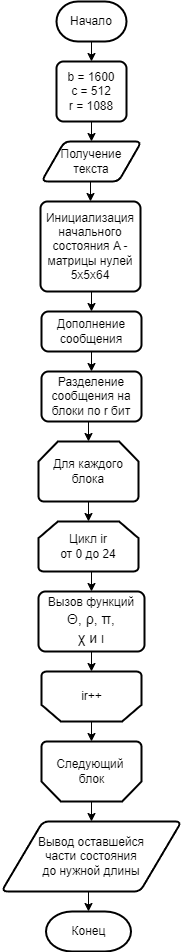

The diagram above was exported from draw.io. Its source (the exported page's mxGraphModel, read from the mxfile embedded in the PNG):
<mxGraphModel dx="417" dy="740" grid="1" gridSize="10" guides="1" tooltips="1" connect="1" arrows="1" fold="1" page="1" pageScale="1" pageWidth="827" pageHeight="1169" math="0" shadow="0">
  <root>
    <mxCell id="0" />
    <mxCell id="1" parent="0" />
    <mxCell id="sZTKMbok_FqmuFl1ryci-6" style="edgeStyle=orthogonalEdgeStyle;rounded=0;orthogonalLoop=1;jettySize=auto;html=1;exitX=0.5;exitY=1;exitDx=0;exitDy=0;exitPerimeter=0;entryX=0.5;entryY=0;entryDx=0;entryDy=0;" edge="1" parent="1" source="sZTKMbok_FqmuFl1ryci-1" target="sZTKMbok_FqmuFl1ryci-5">
      <mxGeometry relative="1" as="geometry" />
    </mxCell>
    <mxCell id="sZTKMbok_FqmuFl1ryci-1" value="Начало" style="strokeWidth=2;html=1;shape=mxgraph.flowchart.terminator;whiteSpace=wrap;" vertex="1" parent="1">
      <mxGeometry x="330" y="30" width="70" height="40" as="geometry" />
    </mxCell>
    <mxCell id="sZTKMbok_FqmuFl1ryci-9" style="edgeStyle=orthogonalEdgeStyle;rounded=0;orthogonalLoop=1;jettySize=auto;html=1;exitX=0.5;exitY=1;exitDx=0;exitDy=0;entryX=0.5;entryY=0;entryDx=0;entryDy=0;" edge="1" parent="1" source="sZTKMbok_FqmuFl1ryci-2" target="sZTKMbok_FqmuFl1ryci-8">
      <mxGeometry relative="1" as="geometry" />
    </mxCell>
    <mxCell id="sZTKMbok_FqmuFl1ryci-2" value="Получение текста" style="shape=parallelogram;html=1;strokeWidth=2;perimeter=parallelogramPerimeter;whiteSpace=wrap;rounded=1;arcSize=12;size=0.23;" vertex="1" parent="1">
      <mxGeometry x="315" y="170" width="100" height="40" as="geometry" />
    </mxCell>
    <mxCell id="sZTKMbok_FqmuFl1ryci-7" style="edgeStyle=orthogonalEdgeStyle;rounded=0;orthogonalLoop=1;jettySize=auto;html=1;exitX=0.5;exitY=1;exitDx=0;exitDy=0;entryX=0.5;entryY=0;entryDx=0;entryDy=0;" edge="1" parent="1" source="sZTKMbok_FqmuFl1ryci-5" target="sZTKMbok_FqmuFl1ryci-2">
      <mxGeometry relative="1" as="geometry" />
    </mxCell>
    <mxCell id="sZTKMbok_FqmuFl1ryci-5" value="&lt;div&gt;b = 1600&lt;/div&gt;c = 512&lt;div&gt;r = 1088&lt;/div&gt;" style="rounded=1;whiteSpace=wrap;html=1;absoluteArcSize=1;arcSize=14;strokeWidth=2;" vertex="1" parent="1">
      <mxGeometry x="330" y="90" width="70" height="60" as="geometry" />
    </mxCell>
    <mxCell id="sZTKMbok_FqmuFl1ryci-11" style="edgeStyle=orthogonalEdgeStyle;rounded=0;orthogonalLoop=1;jettySize=auto;html=1;exitX=0.5;exitY=1;exitDx=0;exitDy=0;entryX=0.5;entryY=0;entryDx=0;entryDy=0;" edge="1" parent="1" source="sZTKMbok_FqmuFl1ryci-8" target="sZTKMbok_FqmuFl1ryci-10">
      <mxGeometry relative="1" as="geometry" />
    </mxCell>
    <mxCell id="sZTKMbok_FqmuFl1ryci-8" value="Инициализация начального состояния A - матрицы нулей&lt;div&gt;5x5x64&lt;/div&gt;" style="rounded=1;whiteSpace=wrap;html=1;absoluteArcSize=1;arcSize=14;strokeWidth=2;" vertex="1" parent="1">
      <mxGeometry x="314" y="230" width="100" height="90" as="geometry" />
    </mxCell>
    <mxCell id="sZTKMbok_FqmuFl1ryci-13" style="edgeStyle=orthogonalEdgeStyle;rounded=0;orthogonalLoop=1;jettySize=auto;html=1;exitX=0.5;exitY=1;exitDx=0;exitDy=0;entryX=0.5;entryY=0;entryDx=0;entryDy=0;" edge="1" parent="1" source="sZTKMbok_FqmuFl1ryci-10" target="sZTKMbok_FqmuFl1ryci-12">
      <mxGeometry relative="1" as="geometry" />
    </mxCell>
    <mxCell id="sZTKMbok_FqmuFl1ryci-10" value="Дополнение сообщения" style="rounded=1;whiteSpace=wrap;html=1;absoluteArcSize=1;arcSize=14;strokeWidth=2;" vertex="1" parent="1">
      <mxGeometry x="315" y="340" width="100" height="40" as="geometry" />
    </mxCell>
    <mxCell id="sZTKMbok_FqmuFl1ryci-12" value="Разделение сообщения на блоки по r бит" style="rounded=1;whiteSpace=wrap;html=1;absoluteArcSize=1;arcSize=14;strokeWidth=2;" vertex="1" parent="1">
      <mxGeometry x="315" y="400" width="100" height="50" as="geometry" />
    </mxCell>
    <mxCell id="sZTKMbok_FqmuFl1ryci-17" style="edgeStyle=orthogonalEdgeStyle;rounded=0;orthogonalLoop=1;jettySize=auto;html=1;exitX=0.5;exitY=1;exitDx=0;exitDy=0;exitPerimeter=0;entryX=0.5;entryY=0;entryDx=0;entryDy=0;" edge="1" parent="1" source="sZTKMbok_FqmuFl1ryci-14" target="sZTKMbok_FqmuFl1ryci-16">
      <mxGeometry relative="1" as="geometry" />
    </mxCell>
    <mxCell id="sZTKMbok_FqmuFl1ryci-14" value="Цикл ir&lt;div&gt;от 0 до 24&lt;/div&gt;" style="strokeWidth=2;html=1;shape=mxgraph.flowchart.loop_limit;whiteSpace=wrap;" vertex="1" parent="1">
      <mxGeometry x="312" y="550" width="100" height="50" as="geometry" />
    </mxCell>
    <mxCell id="sZTKMbok_FqmuFl1ryci-16" value="Вызов функций&lt;div&gt;&lt;span style=&quot;line-height: 150%;&quot;&gt;&lt;font style=&quot;font-size: 14px;&quot; face=&quot;Helvetica&quot;&gt;Θ, ρ, π,&lt;br/&gt;χ и ι&lt;/font&gt;&lt;/span&gt;&lt;br&gt;&lt;/div&gt;" style="rounded=1;whiteSpace=wrap;html=1;absoluteArcSize=1;arcSize=14;strokeWidth=2;" vertex="1" parent="1">
      <mxGeometry x="312" y="620" width="106" height="60" as="geometry" />
    </mxCell>
    <mxCell id="sZTKMbok_FqmuFl1ryci-18" value="" style="strokeWidth=2;html=1;shape=mxgraph.flowchart.loop_limit;whiteSpace=wrap;rotation=-180;" vertex="1" parent="1">
      <mxGeometry x="315" y="700" width="100" height="50" as="geometry" />
    </mxCell>
    <mxCell id="sZTKMbok_FqmuFl1ryci-19" style="edgeStyle=orthogonalEdgeStyle;rounded=0;orthogonalLoop=1;jettySize=auto;html=1;exitX=0.5;exitY=1;exitDx=0;exitDy=0;entryX=0.5;entryY=1;entryDx=0;entryDy=0;entryPerimeter=0;" edge="1" parent="1" source="sZTKMbok_FqmuFl1ryci-16" target="sZTKMbok_FqmuFl1ryci-18">
      <mxGeometry relative="1" as="geometry" />
    </mxCell>
    <mxCell id="sZTKMbok_FqmuFl1ryci-20" value="ir++" style="text;html=1;align=center;verticalAlign=middle;resizable=0;points=[];autosize=1;strokeColor=none;fillColor=none;" vertex="1" parent="1">
      <mxGeometry x="345" y="710" width="40" height="30" as="geometry" />
    </mxCell>
    <mxCell id="sZTKMbok_FqmuFl1ryci-21" value="Для каждого блока" style="strokeWidth=2;html=1;shape=mxgraph.flowchart.loop_limit;whiteSpace=wrap;" vertex="1" parent="1">
      <mxGeometry x="312" y="470" width="100" height="60" as="geometry" />
    </mxCell>
    <mxCell id="sZTKMbok_FqmuFl1ryci-22" style="edgeStyle=orthogonalEdgeStyle;rounded=0;orthogonalLoop=1;jettySize=auto;html=1;exitX=0.5;exitY=1;exitDx=0;exitDy=0;entryX=0.5;entryY=0;entryDx=0;entryDy=0;entryPerimeter=0;" edge="1" parent="1" source="sZTKMbok_FqmuFl1ryci-12" target="sZTKMbok_FqmuFl1ryci-21">
      <mxGeometry relative="1" as="geometry" />
    </mxCell>
    <mxCell id="sZTKMbok_FqmuFl1ryci-23" style="edgeStyle=orthogonalEdgeStyle;rounded=0;orthogonalLoop=1;jettySize=auto;html=1;exitX=0.5;exitY=1;exitDx=0;exitDy=0;exitPerimeter=0;entryX=0.5;entryY=0;entryDx=0;entryDy=0;entryPerimeter=0;" edge="1" parent="1" source="sZTKMbok_FqmuFl1ryci-21" target="sZTKMbok_FqmuFl1ryci-14">
      <mxGeometry relative="1" as="geometry" />
    </mxCell>
    <mxCell id="sZTKMbok_FqmuFl1ryci-31" style="edgeStyle=orthogonalEdgeStyle;rounded=0;orthogonalLoop=1;jettySize=auto;html=1;exitX=0.5;exitY=0;exitDx=0;exitDy=0;exitPerimeter=0;entryX=0.5;entryY=0;entryDx=0;entryDy=0;" edge="1" parent="1" source="sZTKMbok_FqmuFl1ryci-24" target="sZTKMbok_FqmuFl1ryci-28">
      <mxGeometry relative="1" as="geometry" />
    </mxCell>
    <mxCell id="sZTKMbok_FqmuFl1ryci-24" value="" style="strokeWidth=2;html=1;shape=mxgraph.flowchart.loop_limit;whiteSpace=wrap;rotation=-180;" vertex="1" parent="1">
      <mxGeometry x="315" y="770" width="100" height="60" as="geometry" />
    </mxCell>
    <mxCell id="sZTKMbok_FqmuFl1ryci-25" value="Следующий&amp;nbsp;&lt;div&gt;блок&lt;/div&gt;" style="text;html=1;align=center;verticalAlign=middle;resizable=0;points=[];autosize=1;strokeColor=none;fillColor=none;" vertex="1" parent="1">
      <mxGeometry x="320" y="780" width="90" height="40" as="geometry" />
    </mxCell>
    <mxCell id="sZTKMbok_FqmuFl1ryci-26" style="edgeStyle=orthogonalEdgeStyle;rounded=0;orthogonalLoop=1;jettySize=auto;html=1;exitX=0.5;exitY=0;exitDx=0;exitDy=0;exitPerimeter=0;entryX=0.5;entryY=1;entryDx=0;entryDy=0;entryPerimeter=0;" edge="1" parent="1" source="sZTKMbok_FqmuFl1ryci-18" target="sZTKMbok_FqmuFl1ryci-24">
      <mxGeometry relative="1" as="geometry" />
    </mxCell>
    <mxCell id="sZTKMbok_FqmuFl1ryci-28" value="Вывод оставшейся&lt;div&gt;части состояния&lt;/div&gt;&lt;div&gt;до нужной длины&lt;/div&gt;" style="shape=parallelogram;html=1;strokeWidth=2;perimeter=parallelogramPerimeter;whiteSpace=wrap;rounded=1;arcSize=12;size=0.23;" vertex="1" parent="1">
      <mxGeometry x="275" y="850" width="180" height="70" as="geometry" />
    </mxCell>
    <mxCell id="sZTKMbok_FqmuFl1ryci-32" value="Конец" style="strokeWidth=2;html=1;shape=mxgraph.flowchart.terminator;whiteSpace=wrap;" vertex="1" parent="1">
      <mxGeometry x="319.5" y="940" width="85" height="40" as="geometry" />
    </mxCell>
    <mxCell id="sZTKMbok_FqmuFl1ryci-33" style="edgeStyle=orthogonalEdgeStyle;rounded=0;orthogonalLoop=1;jettySize=auto;html=1;exitX=0.5;exitY=1;exitDx=0;exitDy=0;entryX=0.5;entryY=0;entryDx=0;entryDy=0;entryPerimeter=0;" edge="1" parent="1" source="sZTKMbok_FqmuFl1ryci-28" target="sZTKMbok_FqmuFl1ryci-32">
      <mxGeometry relative="1" as="geometry" />
    </mxCell>
  </root>
</mxGraphModel>